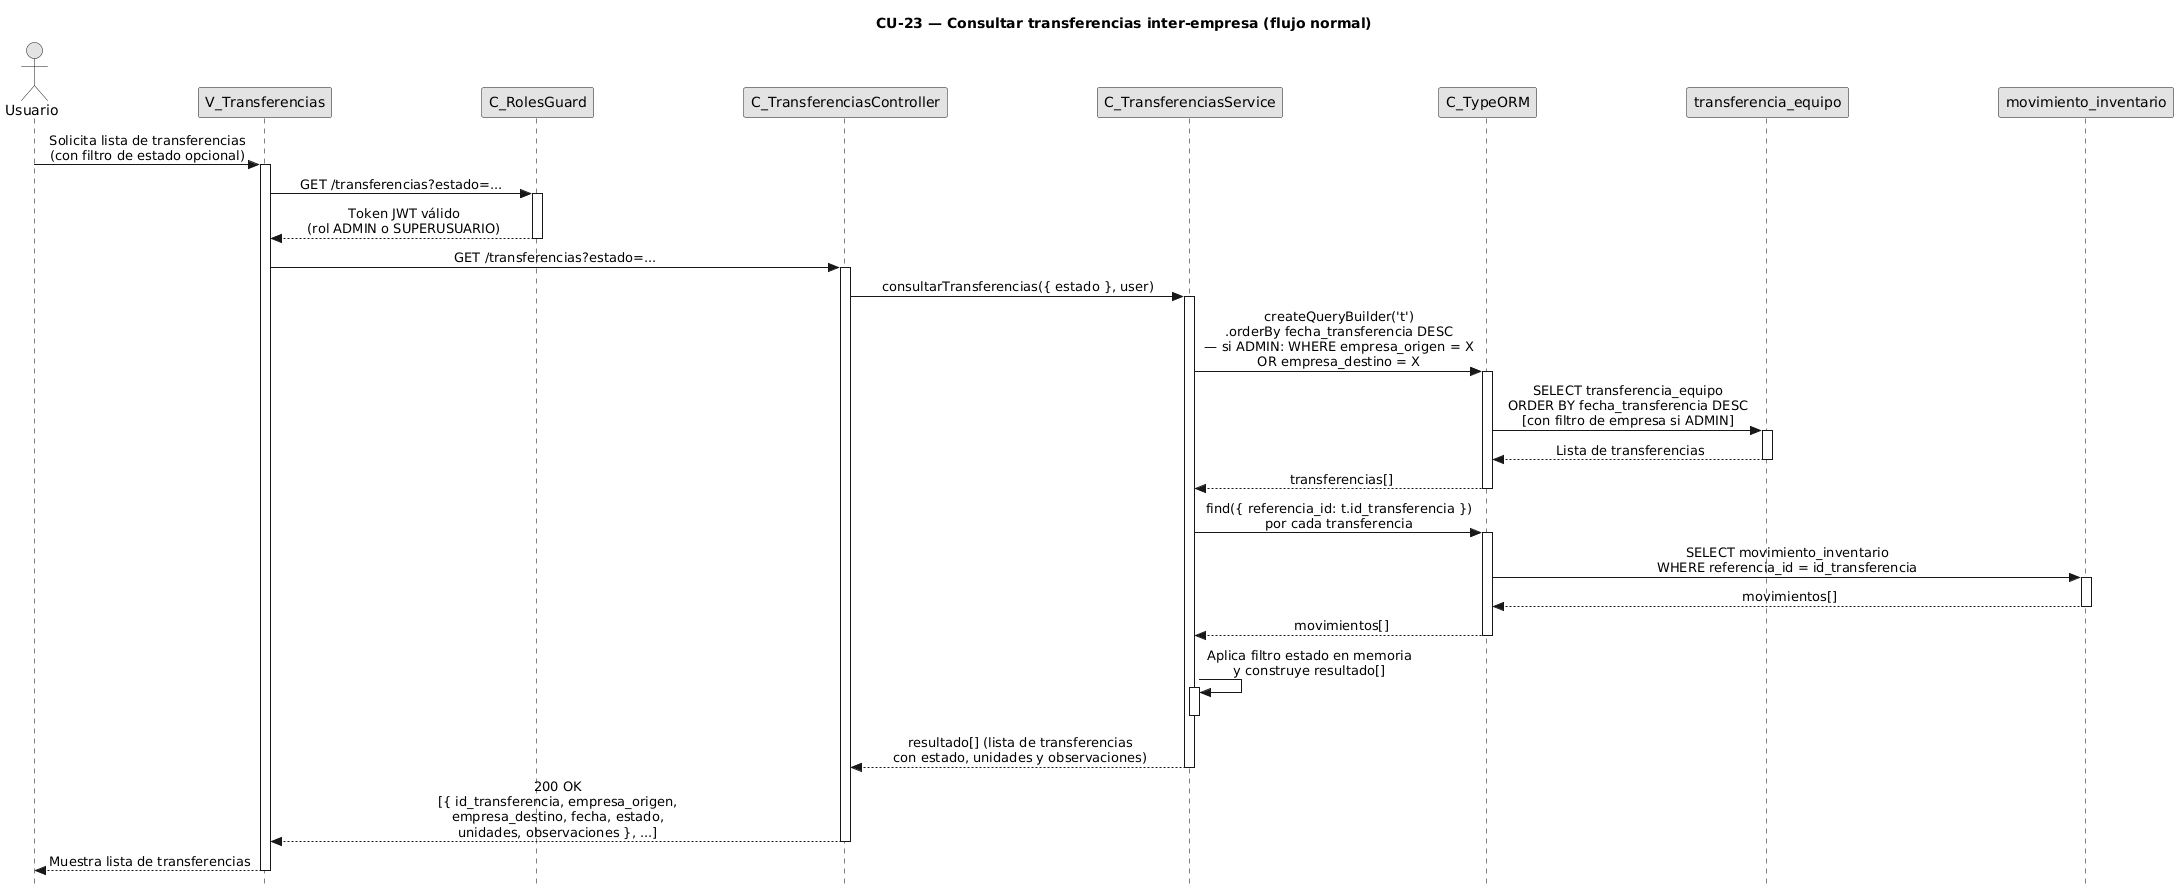

The diagram above was rendered by PlantUML. Its source (embedded in the PNG):
@startuml CU23-normal
title CU-23 — Consultar transferencias inter-empresa (flujo normal)

skinparam style strictuml
skinparam monochrome true
skinparam shadowing false
skinparam sequenceMessageAlign center
skinparam ParticipantPadding 70
skinparam ActorPadding 30
skinparam sequence {
  MessageAlign center
  LifeLineBorderColor black
}
hide footbox

actor "Usuario" as user
participant "V_Transferencias" as view
participant "C_RolesGuard" as guard
participant "C_TransferenciasController" as ctrl
participant "C_TransferenciasService" as svc
participant "C_TypeORM" as orm
participant "transferencia_equipo" as tent
participant "movimiento_inventario" as ment

user -> view : Solicita lista de transferencias\n(con filtro de estado opcional)
activate view

view -> guard : GET /transferencias?estado=...
activate guard

guard --> view : Token JWT válido\n(rol ADMIN o SUPERUSUARIO)
deactivate guard

view -> ctrl : GET /transferencias?estado=...
activate ctrl

ctrl -> svc : consultarTransferencias({ estado }, user)
activate svc

svc -> orm : createQueryBuilder('t')\n.orderBy fecha_transferencia DESC\n— si ADMIN: WHERE empresa_origen = X\nOR empresa_destino = X
activate orm

orm -> tent : SELECT transferencia_equipo\nORDER BY fecha_transferencia DESC\n[con filtro de empresa si ADMIN]
activate tent
tent --> orm : Lista de transferencias
deactivate tent

orm --> svc : transferencias[]
deactivate orm

svc -> orm : find({ referencia_id: t.id_transferencia })\npor cada transferencia
activate orm

orm -> ment : SELECT movimiento_inventario\nWHERE referencia_id = id_transferencia
activate ment
ment --> orm : movimientos[]
deactivate ment

orm --> svc : movimientos[]
deactivate orm

svc -> svc : Aplica filtro estado en memoria\ny construye resultado[]
activate svc
deactivate svc

svc --> ctrl : resultado[] (lista de transferencias\ncon estado, unidades y observaciones)
deactivate svc

ctrl --> view : 200 OK\n[{ id_transferencia, empresa_origen,\nempresa_destino, fecha, estado,\nunidades, observaciones }, ...]
deactivate ctrl

view --> user : Muestra lista de transferencias
deactivate view

@enduml